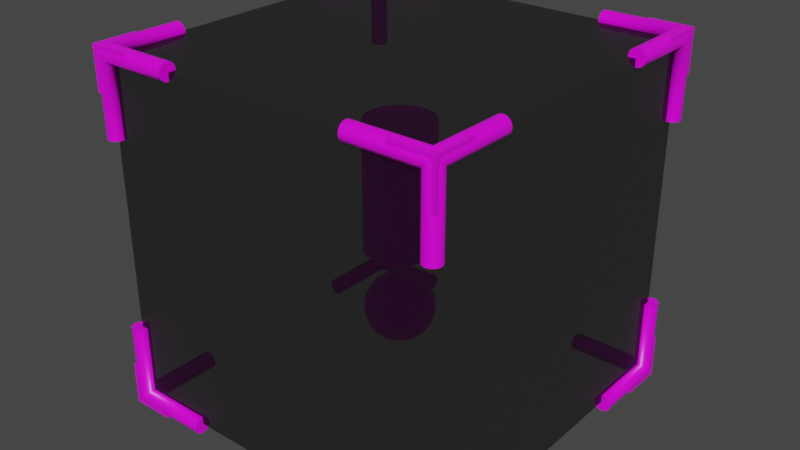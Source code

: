 # Source: error_marker.blend  (saved by Blender 2.82.7; exported with 4.5.12 LTS)
import bpy
from mathutils import Matrix  # noqa: F401  (used for matrix-valued properties, if any)

bpy.ops.wm.read_factory_settings(use_empty=True)
scene = bpy.context.scene
scene.name = 'Scene'

# ---- collections
col_error_marker = bpy.data.collections.new('error_marker'); scene.collection.children.link(col_error_marker)

# ---- images (referenced by path relative to the original .blend; pixels are not part of the script)
import os
ASSET_DIR = os.environ.get("B2B_ASSET_DIR", "")  # directory of the original .blend (textures are referenced by path, not embedded)
HERE = os.path.dirname(os.path.abspath(__file__))  # packed textures are extracted next to this script under _unpacked/

def load_image(name, relpath, width, height, colorspace="sRGB"):
    """Load a texture the original file referenced (path relative to the .blend, or extracted next to this script)."""
    p = next((c for c in (os.path.join(HERE, relpath), os.path.join(ASSET_DIR, relpath)) if relpath and os.path.exists(c)), "")
    if p:
        img = bpy.data.images.load(p, check_existing=True)
        img.name = name
    else:  # same state as the original file: an image datablock whose file is absent (Cycles renders it pink)
        img = bpy.data.images.new(name, width, height)
        img.source = "FILE"
        img.filepath = "//" + (relpath or name)
    img.colorspace_settings.name = colorspace
    return img
img_buttons_png = load_image('buttons.png', 'buttons.png', 1024, 1024, 'sRGB')

# ---- materials (node trees are filled in below, after node groups)
mat_trans = bpy.data.materials.new('trans')
mat_trans.surface_render_method = 'BLENDED'
mat_trans.blend_method = 'BLEND'
mat_trans.use_transparent_shadow = False
mat_buttons = bpy.data.materials.new('buttons')
mat_buttons.alpha_threshold = 0.0
mat_buttons.use_backface_culling = True
mat_buttons.use_transparent_shadow = False
mat_buttons.line_color = (0.0, 0.0, 0.0, 1.0)

# ---- material node trees
mat_trans.use_nodes = True; mat_trans.node_tree.nodes.clear()
_N = mat_trans.node_tree.nodes; _L = mat_trans.node_tree.links
n0 = _N.new('ShaderNodeOutputMaterial'); n0.name = 'Material Output'; n0.location = (300, 300)
n1 = _N.new('ShaderNodeBsdfPrincipled'); n1.name = 'Principled BSDF'; n1.location = (10, 300)
n1.distribution = 'GGX'
n1.subsurface_method = 'BURLEY'
n1.inputs[0].default_value = (0.0, 0.0, 0.0, 1.0)
n1.inputs[3].default_value = 1.45
n1.inputs[4].default_value = 0.5
n1.inputs[13].default_value = 0.6593
n1.inputs[27].default_value = (0.0, 0.0, 0.0, 1.0)
n1.inputs[28].default_value = 1.0
_L.new(n1.outputs[0], n0.inputs[0])
n0.is_active_output = True
mat_buttons.use_nodes = True; mat_buttons.node_tree.nodes.clear()
_N = mat_buttons.node_tree.nodes; _L = mat_buttons.node_tree.links
n0 = _N.new('ShaderNodeOutputMaterial'); n0.name = 'Material Output'; n0.location = (300, 300)
n1 = _N.new('ShaderNodeBsdfPrincipled'); n1.name = 'Principled BSDF'; n1.location = (10, 300)
n1.distribution = 'GGX'
n1.subsurface_method = 'BURLEY'
n1.inputs[2].default_value = 0.4
n1.inputs[3].default_value = 1.45
n1.inputs[27].default_value = (0.0, 0.0, 0.0, 1.0)
n1.inputs[28].default_value = 1.0
n2 = _N.new('ShaderNodeTexImage'); n2.name = 'Image Texture'; n2.location = (-280, 260)
n2.image = img_buttons_png
_L.new(n1.outputs[0], n0.inputs[0])
_L.new(n2.outputs[0], n1.inputs[0])
n0.is_active_output = True

# ---- world
world_world = bpy.data.worlds.new('World'); scene.world = world_world
world_world.use_nodes = True; world_world.node_tree.nodes.clear()
_N = world_world.node_tree.nodes; _L = world_world.node_tree.links
n0 = _N.new('ShaderNodeOutputWorld'); n0.name = 'World Output'; n0.location = (300, 300)
n1 = _N.new('ShaderNodeBackground'); n1.name = 'Background'; n1.location = (10, 300)
n1.inputs[0].default_value = (0.05088, 0.05088, 0.05088, 1.0)
_L.new(n1.outputs[0], n0.inputs[0])
n0.is_active_output = True
world_world.color = (0.05088, 0.05088, 0.05088)
world_world.use_sun_shadow = False
world_world.sun_shadow_jitter_overblur = 0.0

# ---- meshes
me_cube_001 = bpy.data.meshes.new('Cube.001')
me_cube_001.from_pydata([(-60.0, -60.0, -60.0), (-60.0, -60.0, 60.0), (-60.0, 60.0, -60.0), (-60.0, 60.0, 60.0), (60.0, -60.0, -60.0), (60.0, -60.0, 60.0), (60.0, 60.0, -60.0), (60.0, 60.0, 60.0)], [], [(0, 1, 3, 2), (2, 3, 7, 6), (6, 7, 5, 4), (4, 5, 1, 0), (2, 6, 4, 0), (7, 3, 1, 5)])
_uv = me_cube_001.uv_layers.new(name='UVMap')
_uv.uv.foreach_set('vector', [0.375, 0.0, 0.625, 0.0, 0.625, 0.25, 0.375, 0.25, 0.375, 0.25, 0.625, 0.25, 0.625, 0.5, 0.375, 0.5, 0.375, 0.5, 0.625, 0.5, 0.625, 0.75, 0.375, 0.75, 0.375, 0.75, 0.625, 0.75, 0.625, 1.0, 0.375, 1.0, 0.125, 0.5, 0.375, 0.5, 0.375, 0.75, 0.125, 0.75, 0.625, 0.5, 0.875, 0.5, 0.875, 0.75, 0.625, 0.75])
me_cube_001.materials.append(mat_trans)
me_cube_001.use_remesh_fix_poles = True
me_cube_001.use_remesh_preserve_attributes = False
me_cube_001.use_mirror_vertex_groups = False
me_cube_001.update()
me_cube = bpy.data.meshes.new('Cube')
me_cube.from_pydata([(-63.0, -63.0, -48.0), (-63.0, -63.0, -63.0), (-48.0, -63.0, -63.0), (-63.0, -48.0, -63.0), (-60.0, -60.0, -63.0), (-48.0, -60.0, -63.0), (-60.0, -48.0, -63.0), (-48.0, -63.0, -60.0), (-63.0, -48.0, -60.0), (-60.0, -60.0, -60.0), (-48.0, -60.0, -60.0), (-60.0, -48.0, -60.0), (-60.0, -63.0, -48.0), (-60.0, -60.0, -48.0), (-63.0, -60.0, -48.0), (-60.0, -63.0, -60.0), (-63.0, -60.0, -60.0)], [], [(12, 13, 14, 0), (5, 10, 7, 2), (4, 9, 10, 5), (1, 0, 14, 16), (3, 1, 16, 8), (11, 8, 16, 9), (8, 11, 6, 3), (6, 11, 9, 4), (14, 13, 9, 16), (12, 15, 9, 13), (9, 15, 7, 10), (1, 2, 7, 15), (1, 15, 12, 0), (1, 4, 5, 2), (3, 6, 4, 1)])
_k = set([(0, 1), (0, 12), (0, 14), (1, 2), (1, 3), (1, 4), (1, 15), (1, 16), (2, 5), (2, 7), (3, 6), (3, 8), (4, 5), (4, 6), (4, 9), (5, 10), (6, 11), (7, 10), (7, 15), (8, 11), (8, 16), (9, 10), (9, 11), (9, 13), (9, 15), (9, 16), (12, 13), (12, 15), (13, 14), (14, 16)])
me_cube.attributes.new('sharp_edge', 'BOOLEAN', 'EDGE').data.foreach_set('value', [ (min(e.vertices), max(e.vertices)) in _k for e in me_cube.edges])
_uv = me_cube.uv_layers.new(name='UVMap')
_uv.uv.foreach_set('vector', [0.07605, 0.05106, 0.08098, 0.05106, 0.08098, 0.05599, 0.07605, 0.05599, 0.08098, 0.006686, 0.08098, 0.01162, 0.07605, 0.01162, 0.07605, 0.006686, 0.08591, 0.03134, 0.08098, 0.03134, 0.08098, 0.01162, 0.08591, 0.01162, 0.1044, 0.03276, 0.1044, 0.004975, 0.1099, 0.004975, 0.1099, 0.0272, 0.1044, 0.04943, 0.1044, 0.02164, 0.1099, 0.0272, 0.1099, 0.04943, 0.1155, 0.04943, 0.1099, 0.04943, 0.1099, 0.0272, 0.1155, 0.0272, 0.1099, 0.04943, 0.1099, 0.05498, 0.1044, 0.05498, 0.1044, 0.04943, 0.08591, 0.05106, 0.08098, 0.05106, 0.08098, 0.03134, 0.08591, 0.03134, 0.1099, 0.004975, 0.1155, 0.004975, 0.1155, 0.0272, 0.1099, 0.0272, 0.07605, 0.05106, 0.07605, 0.03134, 0.08098, 0.03134, 0.08098, 0.05106, 0.08098, 0.03134, 0.07605, 0.03134, 0.07605, 0.01162, 0.08098, 0.01162, 0.09084, 0.03627, 0.09084, 0.01162, 0.09577, 0.01162, 0.09577, 0.03134, 0.07112, 0.02641, 0.07605, 0.03134, 0.07605, 0.05106, 0.07112, 0.05106, 0.09084, 0.03627, 0.08591, 0.03134, 0.08591, 0.01162, 0.09084, 0.01162, 0.1044, 0.04943, 0.0988, 0.04943, 0.0988, 0.0272, 0.1044, 0.02164])
me_cube.materials.append(mat_buttons)
me_cube.use_remesh_preserve_volume = False
me_cube.use_remesh_preserve_attributes = False
me_cube.use_mirror_vertex_groups = False
me_cube.update()
me_cube.normals_split_custom_set([tuple(v) for v in zip(*[iter([0.0, 0.0, 1.0, 0.0, 0.0, 1.0, 0.0, 0.0, 1.0, 0.0, 0.0, 1.0, 1.0, 0.0, 0.0, 1.0, 0.0, 0.0, 1.0, 0.0, 0.0, 1.0, 0.0, 0.0, 0.0, 1.0, 0.0, 0.0, 1.0, 0.0, 0.0, 1.0, 0.0, 0.0, 1.0, 0.0, -1.0, 0.0, 0.0, -1.0, 0.0, 0.0, -1.0, 0.0, 0.0, -1.0, 0.0, 0.0, -1.0, 0.0, 0.0, -1.0, 0.0, 0.0, -1.0, 0.0, 0.0, -1.0, 0.0, 0.0, 0.0, 0.0, 1.0, 0.0, 0.0, 1.0, 0.0, 0.0, 1.0, 0.0, 0.0, 1.0, 0.0, 1.0, 0.0, 0.0, 1.0, 0.0, 0.0, 1.0, 0.0, 0.0, 1.0, 0.0, 1.0, 0.0, 0.0, 1.0, 0.0, 0.0, 1.0, 0.0, 0.0, 1.0, 0.0, 0.0, 0.0, 1.0, 0.0, 0.0, 1.0, 0.0, 0.0, 1.0, 0.0, 0.0, 1.0, 0.0, 1.0, 0.0, 0.0, 1.0, 0.0, 0.0, 1.0, 0.0, 0.0, 1.0, 0.0, 0.0, 0.0, 0.0, 1.0, 0.0, 0.0, 1.0, 0.0, 0.0, 1.0, 0.0, 0.0, 1.0, 0.0, -1.0, 0.0, 0.0, -1.0, 0.0, 0.0, -1.0, 0.0, 0.0, -1.0, 0.0, 0.0, -1.0, 0.0, 0.0, -1.0, 0.0, 0.0, -1.0, 0.0, 0.0, -1.0, 0.0, 0.0, 0.0, -1.0, 0.0, 0.0, -1.0, 0.0, 0.0, -1.0, 0.0, 0.0, -1.0, 0.0, 0.0, -1.0, 0.0, 0.0, -1.0, 0.0, 0.0, -1.0, 0.0, 0.0, -1.0])] * 3)])
me_icosphere = bpy.data.meshes.new('Icosphere')
me_icosphere.from_pydata([(0.0, 0.0, -42.0), (8.683, -6.309, -35.37), (-3.317, -10.21, -35.37), (-10.73, 0.0, -35.37), (-3.317, 10.21, -35.37), (8.683, 6.309, -35.37), (3.317, -10.21, -24.63), (-8.683, -6.309, -24.63), (-8.683, 6.309, -24.63), (3.317, 10.21, -24.63), (10.73, 0.0, -24.63), (0.0, 0.0, -18.0), (-2.794, -8.599, -37.89), (-1.949, -6.0, -40.21), (-0.9313, -2.866, -41.62), (2.438, -1.771, -41.62), (5.104, -3.708, -40.21), (7.315, -5.314, -37.89), (6.383, -8.181, -36.03), (3.154, -9.708, -36.31), (-0.3557, -10.37, -36.03), (9.753, 3.543, -36.03), (10.21, 0.0, -36.31), (9.753, -3.543, -36.03), (2.438, 1.771, -41.62), (5.104, 3.708, -40.21), (7.315, 5.314, -37.89), (-9.041, 0.0, -37.89), (-6.309, 0.0, -40.21), (-3.014, 0.0, -41.62), (-5.808, -8.599, -36.03), (-8.258, -6.0, -36.31), (-9.973, -2.866, -36.03), (-2.794, 8.599, -37.89), (-1.949, 6.0, -40.21), (-0.9313, 2.866, -41.62), (-9.973, 2.866, -36.03), (-8.258, 6.0, -36.31), (-5.808, 8.599, -36.03), (-0.3557, 10.37, -36.03), (3.154, 9.708, -36.31), (6.383, 8.181, -36.03), (11.48, -1.771, -26.99), (11.41, -3.708, -30.0), (10.33, -5.314, -33.01), (10.33, 5.314, -33.01), (11.41, 3.708, -30.0), (11.48, 1.771, -26.99), (1.863, -11.47, -26.99), (0.0, -12.0, -30.0), (-1.863, -11.47, -33.01), (8.246, -8.181, -33.01), (7.053, -9.708, -30.0), (5.232, -10.37, -26.99), (-10.33, -5.314, -26.99), (-11.41, -3.708, -30.0), (-11.48, -1.771, -33.01), (-5.232, -10.37, -33.01), (-7.053, -9.708, -30.0), (-8.246, -8.181, -26.99), (-8.246, 8.181, -26.99), (-7.053, 9.708, -30.0), (-5.232, 10.37, -33.01), (-11.48, 1.771, -33.01), (-11.41, 3.708, -30.0), (-10.33, 5.314, -26.99), (5.232, 10.37, -26.99), (7.053, 9.708, -30.0), (8.246, 8.181, -33.01), (-1.863, 11.47, -33.01), (0.0, 12.0, -30.0), (1.863, 11.47, -26.99), (9.973, -2.866, -23.97), (8.258, -6.0, -23.69), (5.808, -8.599, -23.97), (0.3557, -10.37, -23.97), (-3.154, -9.708, -23.69), (-6.383, -8.181, -23.97), (-9.753, -3.543, -23.97), (-10.21, 0.0, -23.69), (-9.753, 3.543, -23.97), (-6.383, 8.181, -23.97), (-3.154, 9.708, -23.69), (0.3557, 10.37, -23.97), (5.808, 8.599, -23.97), (8.258, 6.0, -23.69), (9.973, 2.866, -23.97), (0.9313, -2.866, -18.38), (1.949, -6.0, -19.79), (2.794, -8.599, -22.11), (9.041, 0.0, -22.11), (6.309, 0.0, -19.79), (3.014, 0.0, -18.38), (-2.438, -1.771, -18.38), (-5.104, -3.708, -19.79), (-7.315, -5.314, -22.11), (-2.438, 1.771, -18.38), (-5.104, 3.708, -19.79), (-7.315, 5.314, -22.11), (0.9313, 2.866, -18.38), (1.949, 6.0, -19.79), (2.794, 8.599, -22.11), (4.342, 3.154, -19.27), (7.658, 3.154, -21.32), (5.367, 6.309, -21.32), (-1.658, 5.104, -19.27), (-0.6335, 8.258, -21.32), (-4.342, 7.053, -21.32), (-5.367, 0.0, -19.27), (-8.05, 1.949, -21.32), (-8.05, -1.949, -21.32), (-1.658, -5.104, -19.27), (-4.342, -7.053, -21.32), (-0.6335, -8.258, -21.32), (4.342, -3.154, -19.27), (5.367, -6.309, -21.32), (7.658, -3.154, -21.32), (10.34, 5.104, -26.68), (9.708, 7.053, -30.0), (8.05, 8.258, -26.68), (-1.658, 11.41, -26.68), (-3.708, 11.41, -30.0), (-5.367, 10.21, -26.68), (-11.37, 1.949, -26.68), (-12.0, -4.461e-06, -30.0), (-11.37, -1.949, -26.68), (-5.367, -10.21, -26.68), (-3.708, -11.41, -30.0), (-1.658, -11.41, -26.68), (8.05, -8.258, -26.68), (9.708, -7.053, -30.0), (10.34, -5.104, -26.68), (3.708, 11.41, -30.0), (5.367, 10.21, -33.32), (1.658, 11.41, -33.32), (-9.708, 7.053, -30.0), (-8.05, 8.258, -33.32), (-10.34, 5.104, -33.32), (-9.708, -7.053, -30.0), (-10.34, -5.104, -33.32), (-8.05, -8.258, -33.32), (3.708, -11.41, -30.0), (1.658, -11.41, -33.32), (5.367, -10.21, -33.32), (12.0, -5.014e-07, -30.0), (11.37, -1.949, -33.32), (11.37, 1.949, -33.32), (4.342, 7.053, -38.68), (1.658, 5.104, -40.73), (0.6335, 8.258, -38.68), (-5.367, 6.309, -38.68), (-4.342, 3.154, -40.73), (-7.658, 3.154, -38.68), (-7.658, -3.154, -38.68), (-4.342, -3.154, -40.73), (-5.367, -6.309, -38.68), (8.05, 1.949, -38.68), (8.05, -1.949, -38.68), (5.367, -8.79e-06, -40.73), (0.6335, -8.258, -38.68), (1.658, -5.104, -40.73), (4.342, -7.053, -38.68)], [], [(0, 15, 14), (1, 17, 23), (0, 14, 29), (0, 29, 35), (0, 35, 24), (1, 23, 44), (2, 20, 50), (3, 32, 56), (4, 38, 62), (5, 41, 68), (1, 44, 51), (2, 50, 57), (3, 56, 63), (4, 62, 69), (5, 68, 45), (6, 74, 89), (7, 77, 95), (8, 80, 98), (9, 83, 101), (10, 86, 90), (92, 99, 11), (91, 102, 92), (90, 103, 91), (92, 102, 99), (102, 100, 99), (91, 103, 102), (103, 104, 102), (102, 104, 100), (104, 101, 100), (90, 86, 103), (86, 85, 103), (103, 85, 104), (85, 84, 104), (104, 84, 101), (84, 9, 101), (99, 96, 11), (100, 105, 99), (101, 106, 100), (99, 105, 96), (105, 97, 96), (100, 106, 105), (106, 107, 105), (105, 107, 97), (107, 98, 97), (101, 83, 106), (83, 82, 106), (106, 82, 107), (82, 81, 107), (107, 81, 98), (81, 8, 98), (96, 93, 11), (97, 108, 96), (98, 109, 97), (96, 108, 93), (108, 94, 93), (97, 109, 108), (109, 110, 108), (108, 110, 94), (110, 95, 94), (98, 80, 109), (80, 79, 109), (109, 79, 110), (79, 78, 110), (110, 78, 95), (78, 7, 95), (93, 87, 11), (94, 111, 93), (95, 112, 94), (93, 111, 87), (111, 88, 87), (94, 112, 111), (112, 113, 111), (111, 113, 88), (113, 89, 88), (95, 77, 112), (77, 76, 112), (112, 76, 113), (76, 75, 113), (113, 75, 89), (75, 6, 89), (87, 92, 11), (88, 114, 87), (89, 115, 88), (87, 114, 92), (114, 91, 92), (88, 115, 114), (115, 116, 114), (114, 116, 91), (116, 90, 91), (89, 74, 115), (74, 73, 115), (115, 73, 116), (73, 72, 116), (116, 72, 90), (72, 10, 90), (47, 86, 10), (46, 117, 47), (45, 118, 46), (47, 117, 86), (117, 85, 86), (46, 118, 117), (118, 119, 117), (117, 119, 85), (119, 84, 85), (45, 68, 118), (68, 67, 118), (118, 67, 119), (67, 66, 119), (119, 66, 84), (66, 9, 84), (71, 83, 9), (70, 120, 71), (69, 121, 70), (71, 120, 83), (120, 82, 83), (70, 121, 120), (121, 122, 120), (120, 122, 82), (122, 81, 82), (69, 62, 121), (62, 61, 121), (121, 61, 122), (61, 60, 122), (122, 60, 81), (60, 8, 81), (65, 80, 8), (64, 123, 65), (63, 124, 64), (65, 123, 80), (123, 79, 80), (64, 124, 123), (124, 125, 123), (123, 125, 79), (125, 78, 79), (63, 56, 124), (56, 55, 124), (124, 55, 125), (55, 54, 125), (125, 54, 78), (54, 7, 78), (59, 77, 7), (58, 126, 59), (57, 127, 58), (59, 126, 77), (126, 76, 77), (58, 127, 126), (127, 128, 126), (126, 128, 76), (128, 75, 76), (57, 50, 127), (50, 49, 127), (127, 49, 128), (49, 48, 128), (128, 48, 75), (48, 6, 75), (53, 74, 6), (52, 129, 53), (51, 130, 52), (53, 129, 74), (129, 73, 74), (52, 130, 129), (130, 131, 129), (129, 131, 73), (131, 72, 73), (51, 44, 130), (44, 43, 130), (130, 43, 131), (43, 42, 131), (131, 42, 72), (42, 10, 72), (66, 71, 9), (67, 132, 66), (68, 133, 67), (66, 132, 71), (132, 70, 71), (67, 133, 132), (133, 134, 132), (132, 134, 70), (134, 69, 70), (68, 41, 133), (41, 40, 133), (133, 40, 134), (40, 39, 134), (134, 39, 69), (39, 4, 69), (60, 65, 8), (61, 135, 60), (62, 136, 61), (60, 135, 65), (135, 64, 65), (61, 136, 135), (136, 137, 135), (135, 137, 64), (137, 63, 64), (62, 38, 136), (38, 37, 136), (136, 37, 137), (37, 36, 137), (137, 36, 63), (36, 3, 63), (54, 59, 7), (55, 138, 54), (56, 139, 55), (54, 138, 59), (138, 58, 59), (55, 139, 138), (139, 140, 138), (138, 140, 58), (140, 57, 58), (56, 32, 139), (32, 31, 139), (139, 31, 140), (31, 30, 140), (140, 30, 57), (30, 2, 57), (48, 53, 6), (49, 141, 48), (50, 142, 49), (48, 141, 53), (141, 52, 53), (49, 142, 141), (142, 143, 141), (141, 143, 52), (143, 51, 52), (50, 20, 142), (20, 19, 142), (142, 19, 143), (19, 18, 143), (143, 18, 51), (18, 1, 51), (42, 47, 10), (43, 144, 42), (44, 145, 43), (42, 144, 47), (144, 46, 47), (43, 145, 144), (145, 146, 144), (144, 146, 46), (146, 45, 46), (44, 23, 145), (23, 22, 145), (145, 22, 146), (22, 21, 146), (146, 21, 45), (21, 5, 45), (26, 41, 5), (25, 147, 26), (24, 148, 25), (26, 147, 41), (147, 40, 41), (25, 148, 147), (148, 149, 147), (147, 149, 40), (149, 39, 40), (24, 35, 148), (35, 34, 148), (148, 34, 149), (34, 33, 149), (149, 33, 39), (33, 4, 39), (33, 38, 4), (34, 150, 33), (35, 151, 34), (33, 150, 38), (150, 37, 38), (34, 151, 150), (151, 152, 150), (150, 152, 37), (152, 36, 37), (35, 29, 151), (29, 28, 151), (151, 28, 152), (28, 27, 152), (152, 27, 36), (27, 3, 36), (27, 32, 3), (28, 153, 27), (29, 154, 28), (27, 153, 32), (153, 31, 32), (28, 154, 153), (154, 155, 153), (153, 155, 31), (155, 30, 31), (29, 14, 154), (14, 13, 154), (154, 13, 155), (13, 12, 155), (155, 12, 30), (12, 2, 30), (21, 26, 5), (22, 156, 21), (23, 157, 22), (21, 156, 26), (156, 25, 26), (22, 157, 156), (157, 158, 156), (156, 158, 25), (158, 24, 25), (23, 17, 157), (17, 16, 157), (157, 16, 158), (16, 15, 158), (158, 15, 24), (15, 0, 24), (12, 20, 2), (13, 159, 12), (14, 160, 13), (12, 159, 20), (159, 19, 20), (13, 160, 159), (160, 161, 159), (159, 161, 19), (161, 18, 19), (14, 15, 160), (15, 16, 160), (160, 16, 161), (16, 17, 161), (161, 17, 18), (17, 1, 18)])
me_icosphere.polygons.foreach_set('use_smooth', [True] * 320)
_uv = me_icosphere.uv_layers.new(name='UVMap')
_uv.uv.foreach_set('vector', [0.1104, 0.0124, 0.1091, 0.01458, 0.1117, 0.01458, 0.1054, 0.02112, 0.1041, 0.01894, 0.1028, 0.02112, 0.07014, 0.0124, 0.06888, 0.01458, 0.0714, 0.01458, 0.0802, 0.0124, 0.07895, 0.01458, 0.08146, 0.01458, 0.09027, 0.0124, 0.08901, 0.01458, 0.09153, 0.01458, 0.1054, 0.02112, 0.1028, 0.02112, 0.1041, 0.0233, 0.1154, 0.02112, 0.1129, 0.02112, 0.1142, 0.0233, 0.07517, 0.02112, 0.07266, 0.02112, 0.07391, 0.0233, 0.08524, 0.02112, 0.08272, 0.02112, 0.08398, 0.0233, 0.0953, 0.02112, 0.09278, 0.02112, 0.09404, 0.0233, 0.1054, 0.02112, 0.1041, 0.0233, 0.1066, 0.0233, 0.1154, 0.02112, 0.1142, 0.0233, 0.1167, 0.0233, 0.07517, 0.02112, 0.07391, 0.0233, 0.07643, 0.0233, 0.08524, 0.02112, 0.08398, 0.0233, 0.08649, 0.0233, 0.0953, 0.02112, 0.09404, 0.0233, 0.09656, 0.0233, 0.1104, 0.02983, 0.1079, 0.02983, 0.1091, 0.03201, 0.1205, 0.02983, 0.1179, 0.02983, 0.1192, 0.03201, 0.0802, 0.02983, 0.07769, 0.02983, 0.07895, 0.03201, 0.09027, 0.02983, 0.08775, 0.02983, 0.08901, 0.03201, 0.1003, 0.02983, 0.09782, 0.02983, 0.09907, 0.03201, 0.09656, 0.03637, 0.09404, 0.03637, 0.0953, 0.03855, 0.09782, 0.03419, 0.0953, 0.03419, 0.09656, 0.03637, 0.09907, 0.03201, 0.09656, 0.03201, 0.09782, 0.03419, 0.09656, 0.03637, 0.0953, 0.03419, 0.09404, 0.03637, 0.0953, 0.03419, 0.09278, 0.03419, 0.09404, 0.03637, 0.09782, 0.03419, 0.09656, 0.03201, 0.0953, 0.03419, 0.09656, 0.03201, 0.09404, 0.03201, 0.0953, 0.03419, 0.0953, 0.03419, 0.09404, 0.03201, 0.09278, 0.03419, 0.09404, 0.03201, 0.09153, 0.03201, 0.09278, 0.03419, 0.09907, 0.03201, 0.09782, 0.02983, 0.09656, 0.03201, 0.09782, 0.02983, 0.0953, 0.02983, 0.09656, 0.03201, 0.09656, 0.03201, 0.0953, 0.02983, 0.09404, 0.03201, 0.0953, 0.02983, 0.09278, 0.02983, 0.09404, 0.03201, 0.09404, 0.03201, 0.09278, 0.02983, 0.09153, 0.03201, 0.09278, 0.02983, 0.09027, 0.02983, 0.09153, 0.03201, 0.08649, 0.03637, 0.08398, 0.03637, 0.08524, 0.03855, 0.08775, 0.03419, 0.08524, 0.03419, 0.08649, 0.03637, 0.08901, 0.03201, 0.08649, 0.03201, 0.08775, 0.03419, 0.08649, 0.03637, 0.08524, 0.03419, 0.08398, 0.03637, 0.08524, 0.03419, 0.08272, 0.03419, 0.08398, 0.03637, 0.08775, 0.03419, 0.08649, 0.03201, 0.08524, 0.03419, 0.08649, 0.03201, 0.08398, 0.03201, 0.08524, 0.03419, 0.08524, 0.03419, 0.08398, 0.03201, 0.08272, 0.03419, 0.08398, 0.03201, 0.08146, 0.03201, 0.08272, 0.03419, 0.08901, 0.03201, 0.08775, 0.02983, 0.08649, 0.03201, 0.08775, 0.02983, 0.08524, 0.02983, 0.08649, 0.03201, 0.08649, 0.03201, 0.08524, 0.02983, 0.08398, 0.03201, 0.08524, 0.02983, 0.08272, 0.02983, 0.08398, 0.03201, 0.08398, 0.03201, 0.08272, 0.02983, 0.08146, 0.03201, 0.08272, 0.02983, 0.0802, 0.02983, 0.08146, 0.03201, 0.07643, 0.03637, 0.07391, 0.03637, 0.07517, 0.03855, 0.07769, 0.03419, 0.07517, 0.03419, 0.07643, 0.03637, 0.07895, 0.03201, 0.07643, 0.03201, 0.07769, 0.03419, 0.07643, 0.03637, 0.07517, 0.03419, 0.07391, 0.03637, 0.07517, 0.03419, 0.07266, 0.03419, 0.07391, 0.03637, 0.07769, 0.03419, 0.07643, 0.03201, 0.07517, 0.03419, 0.07643, 0.03201, 0.07391, 0.03201, 0.07517, 0.03419, 0.07517, 0.03419, 0.07391, 0.03201, 0.07266, 0.03419, 0.07391, 0.03201, 0.0714, 0.03201, 0.07266, 0.03419, 0.07895, 0.03201, 0.07769, 0.02983, 0.07643, 0.03201, 0.07769, 0.02983, 0.07517, 0.02983, 0.07643, 0.03201, 0.07643, 0.03201, 0.07517, 0.02983, 0.07391, 0.03201, 0.07517, 0.02983, 0.07266, 0.02983, 0.07391, 0.03201, 0.07391, 0.03201, 0.07266, 0.02983, 0.0714, 0.03201, 0.07266, 0.02983, 0.07014, 0.02983, 0.0714, 0.03201, 0.1167, 0.03637, 0.1142, 0.03637, 0.1154, 0.03855, 0.1179, 0.03419, 0.1154, 0.03419, 0.1167, 0.03637, 0.1192, 0.03201, 0.1167, 0.03201, 0.1179, 0.03419, 0.1167, 0.03637, 0.1154, 0.03419, 0.1142, 0.03637, 0.1154, 0.03419, 0.1129, 0.03419, 0.1142, 0.03637, 0.1179, 0.03419, 0.1167, 0.03201, 0.1154, 0.03419, 0.1167, 0.03201, 0.1142, 0.03201, 0.1154, 0.03419, 0.1154, 0.03419, 0.1142, 0.03201, 0.1129, 0.03419, 0.1142, 0.03201, 0.1117, 0.03201, 0.1129, 0.03419, 0.1192, 0.03201, 0.1179, 0.02983, 0.1167, 0.03201, 0.1179, 0.02983, 0.1154, 0.02983, 0.1167, 0.03201, 0.1167, 0.03201, 0.1154, 0.02983, 0.1142, 0.03201, 0.1154, 0.02983, 0.1129, 0.02983, 0.1142, 0.03201, 0.1142, 0.03201, 0.1129, 0.02983, 0.1117, 0.03201, 0.1129, 0.02983, 0.1104, 0.02983, 0.1117, 0.03201, 0.1066, 0.03637, 0.1041, 0.03637, 0.1054, 0.03855, 0.1079, 0.03419, 0.1054, 0.03419, 0.1066, 0.03637, 0.1091, 0.03201, 0.1066, 0.03201, 0.1079, 0.03419, 0.1066, 0.03637, 0.1054, 0.03419, 0.1041, 0.03637, 0.1054, 0.03419, 0.1028, 0.03419, 0.1041, 0.03637, 0.1079, 0.03419, 0.1066, 0.03201, 0.1054, 0.03419, 0.1066, 0.03201, 0.1041, 0.03201, 0.1054, 0.03419, 0.1054, 0.03419, 0.1041, 0.03201, 0.1028, 0.03419, 0.1041, 0.03201, 0.1016, 0.03201, 0.1028, 0.03419, 0.1091, 0.03201, 0.1079, 0.02983, 0.1066, 0.03201, 0.1079, 0.02983, 0.1054, 0.02983, 0.1066, 0.03201, 0.1066, 0.03201, 0.1054, 0.02983, 0.1041, 0.03201, 0.1054, 0.02983, 0.1028, 0.02983, 0.1041, 0.03201, 0.1041, 0.03201, 0.1028, 0.02983, 0.1016, 0.03201, 0.1028, 0.02983, 0.1003, 0.02983, 0.1016, 0.03201, 0.09907, 0.02765, 0.09782, 0.02983, 0.1003, 0.02983, 0.09782, 0.02548, 0.09656, 0.02765, 0.09907, 0.02765, 0.09656, 0.0233, 0.0953, 0.02548, 0.09782, 0.02548, 0.09907, 0.02765, 0.09656, 0.02765, 0.09782, 0.02983, 0.09656, 0.02765, 0.0953, 0.02983, 0.09782, 0.02983, 0.09782, 0.02548, 0.0953, 0.02548, 0.09656, 0.02765, 0.0953, 0.02548, 0.09404, 0.02765, 0.09656, 0.02765, 0.09656, 0.02765, 0.09404, 0.02765, 0.0953, 0.02983, 0.09404, 0.02765, 0.09278, 0.02983, 0.0953, 0.02983, 0.09656, 0.0233, 0.09404, 0.0233, 0.0953, 0.02548, 0.09404, 0.0233, 0.09278, 0.02548, 0.0953, 0.02548, 0.0953, 0.02548, 0.09278, 0.02548, 0.09404, 0.02765, 0.09278, 0.02548, 0.09153, 0.02765, 0.09404, 0.02765, 0.09404, 0.02765, 0.09153, 0.02765, 0.09278, 0.02983, 0.09153, 0.02765, 0.09027, 0.02983, 0.09278, 0.02983, 0.08901, 0.02765, 0.08775, 0.02983, 0.09027, 0.02983, 0.08775, 0.02548, 0.08649, 0.02765, 0.08901, 0.02765, 0.08649, 0.0233, 0.08524, 0.02548, 0.08775, 0.02548, 0.08901, 0.02765, 0.08649, 0.02765, 0.08775, 0.02983, 0.08649, 0.02765, 0.08524, 0.02983, 0.08775, 0.02983, 0.08775, 0.02548, 0.08524, 0.02548, 0.08649, 0.02765, 0.08524, 0.02548, 0.08398, 0.02765, 0.08649, 0.02765, 0.08649, 0.02765, 0.08398, 0.02765, 0.08524, 0.02983, 0.08398, 0.02765, 0.08272, 0.02983, 0.08524, 0.02983, 0.08649, 0.0233, 0.08398, 0.0233, 0.08524, 0.02548, 0.08398, 0.0233, 0.08272, 0.02548, 0.08524, 0.02548, 0.08524, 0.02548, 0.08272, 0.02548, 0.08398, 0.02765, 0.08272, 0.02548, 0.08146, 0.02765, 0.08398, 0.02765, 0.08398, 0.02765, 0.08146, 0.02765, 0.08272, 0.02983, 0.08146, 0.02765, 0.0802, 0.02983, 0.08272, 0.02983, 0.07895, 0.02765, 0.07769, 0.02983, 0.0802, 0.02983, 0.07769, 0.02548, 0.07643, 0.02765, 0.07895, 0.02765, 0.07643, 0.0233, 0.07517, 0.02548, 0.07769, 0.02548, 0.07895, 0.02765, 0.07643, 0.02765, 0.07769, 0.02983, 0.07643, 0.02765, 0.07517, 0.02983, 0.07769, 0.02983, 0.07769, 0.02548, 0.07517, 0.02548, 0.07643, 0.02765, 0.07517, 0.02548, 0.07391, 0.02765, 0.07643, 0.02765, 0.07643, 0.02765, 0.07391, 0.02765, 0.07517, 0.02983, 0.07391, 0.02765, 0.07266, 0.02983, 0.07517, 0.02983, 0.07643, 0.0233, 0.07391, 0.0233, 0.07517, 0.02548, 0.07391, 0.0233, 0.07266, 0.02548, 0.07517, 0.02548, 0.07517, 0.02548, 0.07266, 0.02548, 0.07391, 0.02765, 0.07266, 0.02548, 0.0714, 0.02765, 0.07391, 0.02765, 0.07391, 0.02765, 0.0714, 0.02765, 0.07266, 0.02983, 0.0714, 0.02765, 0.07014, 0.02983, 0.07266, 0.02983, 0.1192, 0.02765, 0.1179, 0.02983, 0.1205, 0.02983, 0.1179, 0.02548, 0.1167, 0.02765, 0.1192, 0.02765, 0.1167, 0.0233, 0.1154, 0.02548, 0.1179, 0.02548, 0.1192, 0.02765, 0.1167, 0.02765, 0.1179, 0.02983, 0.1167, 0.02765, 0.1154, 0.02983, 0.1179, 0.02983, 0.1179, 0.02548, 0.1154, 0.02548, 0.1167, 0.02765, 0.1154, 0.02548, 0.1142, 0.02765, 0.1167, 0.02765, 0.1167, 0.02765, 0.1142, 0.02765, 0.1154, 0.02983, 0.1142, 0.02765, 0.1129, 0.02983, 0.1154, 0.02983, 0.1167, 0.0233, 0.1142, 0.0233, 0.1154, 0.02548, 0.1142, 0.0233, 0.1129, 0.02548, 0.1154, 0.02548, 0.1154, 0.02548, 0.1129, 0.02548, 0.1142, 0.02765, 0.1129, 0.02548, 0.1117, 0.02765, 0.1142, 0.02765, 0.1142, 0.02765, 0.1117, 0.02765, 0.1129, 0.02983, 0.1117, 0.02765, 0.1104, 0.02983, 0.1129, 0.02983, 0.1091, 0.02765, 0.1079, 0.02983, 0.1104, 0.02983, 0.1079, 0.02548, 0.1066, 0.02765, 0.1091, 0.02765, 0.1066, 0.0233, 0.1054, 0.02548, 0.1079, 0.02548, 0.1091, 0.02765, 0.1066, 0.02765, 0.1079, 0.02983, 0.1066, 0.02765, 0.1054, 0.02983, 0.1079, 0.02983, 0.1079, 0.02548, 0.1054, 0.02548, 0.1066, 0.02765, 0.1054, 0.02548, 0.1041, 0.02765, 0.1066, 0.02765, 0.1066, 0.02765, 0.1041, 0.02765, 0.1054, 0.02983, 0.1041, 0.02765, 0.1028, 0.02983, 0.1054, 0.02983, 0.1066, 0.0233, 0.1041, 0.0233, 0.1054, 0.02548, 0.1041, 0.0233, 0.1028, 0.02548, 0.1054, 0.02548, 0.1054, 0.02548, 0.1028, 0.02548, 0.1041, 0.02765, 0.1028, 0.02548, 0.1016, 0.02765, 0.1041, 0.02765, 0.1041, 0.02765, 0.1016, 0.02765, 0.1028, 0.02983, 0.1016, 0.02765, 0.1003, 0.02983, 0.1028, 0.02983, 0.09153, 0.02765, 0.08901, 0.02765, 0.09027, 0.02983, 0.09278, 0.02548, 0.09027, 0.02548, 0.09153, 0.02765, 0.09404, 0.0233, 0.09153, 0.0233, 0.09278, 0.02548, 0.09153, 0.02765, 0.09027, 0.02548, 0.08901, 0.02765, 0.09027, 0.02548, 0.08775, 0.02548, 0.08901, 0.02765, 0.09278, 0.02548, 0.09153, 0.0233, 0.09027, 0.02548, 0.09153, 0.0233, 0.08901, 0.0233, 0.09027, 0.02548, 0.09027, 0.02548, 0.08901, 0.0233, 0.08775, 0.02548, 0.08901, 0.0233, 0.08649, 0.0233, 0.08775, 0.02548, 0.09404, 0.0233, 0.09278, 0.02112, 0.09153, 0.0233, 0.09278, 0.02112, 0.09027, 0.02112, 0.09153, 0.0233, 0.09153, 0.0233, 0.09027, 0.02112, 0.08901, 0.0233, 0.09027, 0.02112, 0.08775, 0.02112, 0.08901, 0.0233, 0.08901, 0.0233, 0.08775, 0.02112, 0.08649, 0.0233, 0.08775, 0.02112, 0.08524, 0.02112, 0.08649, 0.0233, 0.08146, 0.02765, 0.07895, 0.02765, 0.0802, 0.02983, 0.08272, 0.02548, 0.0802, 0.02548, 0.08146, 0.02765, 0.08398, 0.0233, 0.08146, 0.0233, 0.08272, 0.02548, 0.08146, 0.02765, 0.0802, 0.02548, 0.07895, 0.02765, 0.0802, 0.02548, 0.07769, 0.02548, 0.07895, 0.02765, 0.08272, 0.02548, 0.08146, 0.0233, 0.0802, 0.02548, 0.08146, 0.0233, 0.07895, 0.0233, 0.0802, 0.02548, 0.0802, 0.02548, 0.07895, 0.0233, 0.07769, 0.02548, 0.07895, 0.0233, 0.07643, 0.0233, 0.07769, 0.02548, 0.08398, 0.0233, 0.08272, 0.02112, 0.08146, 0.0233, 0.08272, 0.02112, 0.0802, 0.02112, 0.08146, 0.0233, 0.08146, 0.0233, 0.0802, 0.02112, 0.07895, 0.0233, 0.0802, 0.02112, 0.07769, 0.02112, 0.07895, 0.0233, 0.07895, 0.0233, 0.07769, 0.02112, 0.07643, 0.0233, 0.07769, 0.02112, 0.07517, 0.02112, 0.07643, 0.0233, 0.0714, 0.02765, 0.06888, 0.02765, 0.07014, 0.02983, 0.07266, 0.02548, 0.07014, 0.02548, 0.0714, 0.02765, 0.07391, 0.0233, 0.0714, 0.0233, 0.07266, 0.02548, 0.0714, 0.02765, 0.07014, 0.02548, 0.06888, 0.02765, 0.07014, 0.02548, 0.06762, 0.02548, 0.06888, 0.02765, 0.07266, 0.02548, 0.0714, 0.0233, 0.07014, 0.02548, 0.0714, 0.0233, 0.06888, 0.0233, 0.07014, 0.02548, 0.07014, 0.02548, 0.06888, 0.0233, 0.06762, 0.02548, 0.06888, 0.0233, 0.06637, 0.0233, 0.06762, 0.02548, 0.07391, 0.0233, 0.07266, 0.02112, 0.0714, 0.0233, 0.07266, 0.02112, 0.07014, 0.02112, 0.0714, 0.0233, 0.0714, 0.0233, 0.07014, 0.02112, 0.06888, 0.0233, 0.07014, 0.02112, 0.06762, 0.02112, 0.06888, 0.0233, 0.06888, 0.0233, 0.06762, 0.02112, 0.06637, 0.0233, 0.06762, 0.02112, 0.06511, 0.02112, 0.06637, 0.0233, 0.1117, 0.02765, 0.1091, 0.02765, 0.1104, 0.02983, 0.1129, 0.02548, 0.1104, 0.02548, 0.1117, 0.02765, 0.1142, 0.0233, 0.1117, 0.0233, 0.1129, 0.02548, 0.1117, 0.02765, 0.1104, 0.02548, 0.1091, 0.02765, 0.1104, 0.02548, 0.1079, 0.02548, 0.1091, 0.02765, 0.1129, 0.02548, 0.1117, 0.0233, 0.1104, 0.02548, 0.1117, 0.0233, 0.1091, 0.0233, 0.1104, 0.02548, 0.1104, 0.02548, 0.1091, 0.0233, 0.1079, 0.02548, 0.1091, 0.0233, 0.1066, 0.0233, 0.1079, 0.02548, 0.1142, 0.0233, 0.1129, 0.02112, 0.1117, 0.0233, 0.1129, 0.02112, 0.1104, 0.02112, 0.1117, 0.0233, 0.1117, 0.0233, 0.1104, 0.02112, 0.1091, 0.0233, 0.1104, 0.02112, 0.1079, 0.02112, 0.1091, 0.0233, 0.1091, 0.0233, 0.1079, 0.02112, 0.1066, 0.0233, 0.1079, 0.02112, 0.1054, 0.02112, 0.1066, 0.0233, 0.1016, 0.02765, 0.09907, 0.02765, 0.1003, 0.02983, 0.1028, 0.02548, 0.1003, 0.02548, 0.1016, 0.02765, 0.1041, 0.0233, 0.1016, 0.0233, 0.1028, 0.02548, 0.1016, 0.02765, 0.1003, 0.02548, 0.09907, 0.02765, 0.1003, 0.02548, 0.09782, 0.02548, 0.09907, 0.02765, 0.1028, 0.02548, 0.1016, 0.0233, 0.1003, 0.02548, 0.1016, 0.0233, 0.09907, 0.0233, 0.1003, 0.02548, 0.1003, 0.02548, 0.09907, 0.0233, 0.09782, 0.02548, 0.09907, 0.0233, 0.09656, 0.0233, 0.09782, 0.02548, 0.1041, 0.0233, 0.1028, 0.02112, 0.1016, 0.0233, 0.1028, 0.02112, 0.1003, 0.02112, 0.1016, 0.0233, 0.1016, 0.0233, 0.1003, 0.02112, 0.09907, 0.0233, 0.1003, 0.02112, 0.09782, 0.02112, 0.09907, 0.0233, 0.09907, 0.0233, 0.09782, 0.02112, 0.09656, 0.0233, 0.09782, 0.02112, 0.0953, 0.02112, 0.09656, 0.0233, 0.09404, 0.01894, 0.09278, 0.02112, 0.0953, 0.02112, 0.09278, 0.01676, 0.09153, 0.01894, 0.09404, 0.01894, 0.09153, 0.01458, 0.09027, 0.01676, 0.09278, 0.01676, 0.09404, 0.01894, 0.09153, 0.01894, 0.09278, 0.02112, 0.09153, 0.01894, 0.09027, 0.02112, 0.09278, 0.02112, 0.09278, 0.01676, 0.09027, 0.01676, 0.09153, 0.01894, 0.09027, 0.01676, 0.08901, 0.01894, 0.09153, 0.01894, 0.09153, 0.01894, 0.08901, 0.01894, 0.09027, 0.02112, 0.08901, 0.01894, 0.08775, 0.02112, 0.09027, 0.02112, 0.09153, 0.01458, 0.08901, 0.01458, 0.09027, 0.01676, 0.08901, 0.01458, 0.08775, 0.01676, 0.09027, 0.01676, 0.09027, 0.01676, 0.08775, 0.01676, 0.08901, 0.01894, 0.08775, 0.01676, 0.08649, 0.01894, 0.08901, 0.01894, 0.08901, 0.01894, 0.08649, 0.01894, 0.08775, 0.02112, 0.08649, 0.01894, 0.08524, 0.02112, 0.08775, 0.02112, 0.08398, 0.01894, 0.08272, 0.02112, 0.08524, 0.02112, 0.08272, 0.01676, 0.08146, 0.01894, 0.08398, 0.01894, 0.08146, 0.01458, 0.0802, 0.01676, 0.08272, 0.01676, 0.08398, 0.01894, 0.08146, 0.01894, 0.08272, 0.02112, 0.08146, 0.01894, 0.0802, 0.02112, 0.08272, 0.02112, 0.08272, 0.01676, 0.0802, 0.01676, 0.08146, 0.01894, 0.0802, 0.01676, 0.07895, 0.01894, 0.08146, 0.01894, 0.08146, 0.01894, 0.07895, 0.01894, 0.0802, 0.02112, 0.07895, 0.01894, 0.07769, 0.02112, 0.0802, 0.02112, 0.08146, 0.01458, 0.07895, 0.01458, 0.0802, 0.01676, 0.07895, 0.01458, 0.07769, 0.01676, 0.0802, 0.01676, 0.0802, 0.01676, 0.07769, 0.01676, 0.07895, 0.01894, 0.07769, 0.01676, 0.07643, 0.01894, 0.07895, 0.01894, 0.07895, 0.01894, 0.07643, 0.01894, 0.07769, 0.02112, 0.07643, 0.01894, 0.07517, 0.02112, 0.07769, 0.02112, 0.07391, 0.01894, 0.07266, 0.02112, 0.07517, 0.02112, 0.07266, 0.01676, 0.0714, 0.01894, 0.07391, 0.01894, 0.0714, 0.01458, 0.07014, 0.01676, 0.07266, 0.01676, 0.07391, 0.01894, 0.0714, 0.01894, 0.07266, 0.02112, 0.0714, 0.01894, 0.07014, 0.02112, 0.07266, 0.02112, 0.07266, 0.01676, 0.07014, 0.01676, 0.0714, 0.01894, 0.07014, 0.01676, 0.06888, 0.01894, 0.0714, 0.01894, 0.0714, 0.01894, 0.06888, 0.01894, 0.07014, 0.02112, 0.06888, 0.01894, 0.06762, 0.02112, 0.07014, 0.02112, 0.0714, 0.01458, 0.06888, 0.01458, 0.07014, 0.01676, 0.06888, 0.01458, 0.06762, 0.01676, 0.07014, 0.01676, 0.07014, 0.01676, 0.06762, 0.01676, 0.06888, 0.01894, 0.06762, 0.01676, 0.06637, 0.01894, 0.06888, 0.01894, 0.06888, 0.01894, 0.06637, 0.01894, 0.06762, 0.02112, 0.06637, 0.01894, 0.06511, 0.02112, 0.06762, 0.02112, 0.09782, 0.02112, 0.09656, 0.01894, 0.0953, 0.02112, 0.1003, 0.02112, 0.09907, 0.01894, 0.09782, 0.02112, 0.1028, 0.02112, 0.1016, 0.01894, 0.1003, 0.02112, 0.09782, 0.02112, 0.09907, 0.01894, 0.09656, 0.01894, 0.09907, 0.01894, 0.09782, 0.01676, 0.09656, 0.01894, 0.1003, 0.02112, 0.1016, 0.01894, 0.09907, 0.01894, 0.1016, 0.01894, 0.1003, 0.01676, 0.09907, 0.01894, 0.09907, 0.01894, 0.1003, 0.01676, 0.09782, 0.01676, 0.1003, 0.01676, 0.09907, 0.01458, 0.09782, 0.01676, 0.1028, 0.02112, 0.1041, 0.01894, 0.1016, 0.01894, 0.1041, 0.01894, 0.1028, 0.01676, 0.1016, 0.01894, 0.1016, 0.01894, 0.1028, 0.01676, 0.1003, 0.01676, 0.1028, 0.01676, 0.1016, 0.01458, 0.1003, 0.01676, 0.1003, 0.01676, 0.1016, 0.01458, 0.09907, 0.01458, 0.1016, 0.01458, 0.1003, 0.0124, 0.09907, 0.01458, 0.1142, 0.01894, 0.1129, 0.02112, 0.1154, 0.02112, 0.1129, 0.01676, 0.1117, 0.01894, 0.1142, 0.01894, 0.1117, 0.01458, 0.1104, 0.01676, 0.1129, 0.01676, 0.1142, 0.01894, 0.1117, 0.01894, 0.1129, 0.02112, 0.1117, 0.01894, 0.1104, 0.02112, 0.1129, 0.02112, 0.1129, 0.01676, 0.1104, 0.01676, 0.1117, 0.01894, 0.1104, 0.01676, 0.1091, 0.01894, 0.1117, 0.01894, 0.1117, 0.01894, 0.1091, 0.01894, 0.1104, 0.02112, 0.1091, 0.01894, 0.1079, 0.02112, 0.1104, 0.02112, 0.1117, 0.01458, 0.1091, 0.01458, 0.1104, 0.01676, 0.1091, 0.01458, 0.1079, 0.01676, 0.1104, 0.01676, 0.1104, 0.01676, 0.1079, 0.01676, 0.1091, 0.01894, 0.1079, 0.01676, 0.1066, 0.01894, 0.1091, 0.01894, 0.1091, 0.01894, 0.1066, 0.01894, 0.1079, 0.02112, 0.1066, 0.01894, 0.1054, 0.02112, 0.1079, 0.02112])
me_icosphere.materials.append(mat_buttons)
me_icosphere.use_remesh_fix_poles = True
me_icosphere.use_remesh_preserve_attributes = False
me_icosphere.use_mirror_vertex_groups = False
me_icosphere.update()
me_cylinder = bpy.data.meshes.new('Cylinder')
me_cylinder.from_pydata([(0.0, 12.0, -8.5), (0.0, 12.0, 36.5), (4.592, 11.09, -8.5), (4.592, 11.09, 36.5), (8.485, 8.485, -8.5), (8.485, 8.485, 36.5), (11.09, 4.592, -8.5), (11.09, 4.592, 36.5), (12.0, -5.245e-07, -8.5), (12.0, -5.245e-07, 36.5), (11.09, -4.592, -8.5), (11.09, -4.592, 36.5), (8.485, -8.485, -8.5), (8.485, -8.485, 36.5), (4.592, -11.09, -8.5), (4.592, -11.09, 36.5), (1.812e-06, -12.0, -8.5), (1.812e-06, -12.0, 36.5), (-4.592, -11.09, -8.5), (-4.592, -11.09, 36.5), (-8.485, -8.485, -8.5), (-8.485, -8.485, 36.5), (-11.09, -4.592, -8.5), (-11.09, -4.592, 36.5), (-12.0, 1.431e-07, -8.5), (-12.0, 1.431e-07, 36.5), (-11.09, 4.592, -8.5), (-11.09, 4.592, 36.5), (-8.485, 8.485, -8.5), (-8.485, 8.485, 36.5), (-4.592, 11.09, -8.5), (-4.592, 11.09, 36.5)], [], [(0, 1, 3, 2), (2, 3, 5, 4), (4, 5, 7, 6), (6, 7, 9, 8), (8, 9, 11, 10), (10, 11, 13, 12), (12, 13, 15, 14), (14, 15, 17, 16), (16, 17, 19, 18), (18, 19, 21, 20), (20, 21, 23, 22), (22, 23, 25, 24), (24, 25, 27, 26), (26, 27, 29, 28), (3, 1, 31, 29, 27, 25, 23, 21, 19, 17, 15, 13, 11, 9, 7, 5), (28, 29, 31, 30), (30, 31, 1, 0), (0, 2, 4, 6, 8, 10, 12, 14, 16, 18, 20, 22, 24, 26, 28, 30)])
me_cylinder.polygons.foreach_set('use_smooth', [1, 1, 1, 1, 1, 1, 1, 1, 1, 1, 1, 1, 1, 1, 0, 1, 1, 0])
_k = set([(0, 2), (0, 30), (1, 3), (1, 31), (2, 4), (3, 5), (4, 6), (5, 7), (6, 8), (7, 9), (8, 10), (9, 11), (10, 12), (11, 13), (12, 14), (13, 15), (14, 16), (15, 17), (16, 18), (17, 19), (18, 20), (19, 21), (20, 22), (21, 23), (22, 24), (23, 25), (24, 26), (25, 27), (26, 28), (27, 29), (28, 30), (29, 31)])
me_cylinder.attributes.new('sharp_edge', 'BOOLEAN', 'EDGE').data.foreach_set('value', [ (min(e.vertices), max(e.vertices)) in _k for e in me_cylinder.edges])
_uv = me_cylinder.uv_layers.new(name='UVMap')
_uv.uv.foreach_set('vector', [0.1182, 0.02888, 0.1182, 0.05388, 0.1151, 0.05388, 0.1151, 0.02888, 0.1151, 0.02888, 0.1151, 0.05388, 0.112, 0.05388, 0.112, 0.02888, 0.112, 0.02888, 0.112, 0.05388, 0.1088, 0.05388, 0.1088, 0.02888, 0.1088, 0.02888, 0.1088, 0.05388, 0.1057, 0.05388, 0.1057, 0.02888, 0.1057, 0.02888, 0.1057, 0.05388, 0.1026, 0.05388, 0.1026, 0.02888, 0.1026, 0.02888, 0.1026, 0.05388, 0.09946, 0.05388, 0.09946, 0.02888, 0.09946, 0.02888, 0.09946, 0.05388, 0.09633, 0.05388, 0.09633, 0.02888, 0.09633, 0.02888, 0.09633, 0.05388, 0.09321, 0.05388, 0.09321, 0.02888, 0.09321, 0.02888, 0.09321, 0.05388, 0.09008, 0.05388, 0.09008, 0.02888, 0.09008, 0.02888, 0.09008, 0.05388, 0.08696, 0.05388, 0.08696, 0.02888, 0.08696, 0.02888, 0.08696, 0.05388, 0.08383, 0.05388, 0.08383, 0.02888, 0.08383, 0.02888, 0.08383, 0.05388, 0.08071, 0.05388, 0.08071, 0.02888, 0.08071, 0.02888, 0.08071, 0.05388, 0.07758, 0.05388, 0.07758, 0.02888, 0.07758, 0.02888, 0.07758, 0.05388, 0.07446, 0.05388, 0.07446, 0.02888, 0.0853, 0.02746, 0.08071, 0.02838, 0.07612, 0.02746, 0.07222, 0.02486, 0.06962, 0.02097, 0.06871, 0.01638, 0.06962, 0.01178, 0.07222, 0.00789, 0.07612, 0.005289, 0.08071, 0.004375, 0.0853, 0.005289, 0.08919, 0.00789, 0.0918, 0.01178, 0.09271, 0.01638, 0.0918, 0.02097, 0.08919, 0.02486, 0.07446, 0.02888, 0.07446, 0.05388, 0.07133, 0.05388, 0.07133, 0.02888, 0.07133, 0.02888, 0.07133, 0.05388, 0.06821, 0.05388, 0.06821, 0.02888, 0.1057, 0.02838, 0.1103, 0.02746, 0.1142, 0.02486, 0.1168, 0.02097, 0.1177, 0.01638, 0.1168, 0.01178, 0.1142, 0.00789, 0.1103, 0.005289, 0.1057, 0.004375, 0.1011, 0.005289, 0.09722, 0.00789, 0.09462, 0.01178, 0.09371, 0.01638, 0.09462, 0.02097, 0.09722, 0.02486, 0.1011, 0.02746])
me_cylinder.materials.append(mat_buttons)
me_cylinder.use_remesh_fix_poles = True
me_cylinder.use_remesh_preserve_attributes = False
me_cylinder.use_mirror_vertex_groups = False
me_cylinder.update()
me_cylinder.normals_split_custom_set([tuple(v) for v in zip(*[iter([2.708e-07, 1.0, 0.0, 2.708e-07, 1.0, 0.0, 0.3827, 0.9239, 0.0, 0.3827, 0.9239, 0.0, 0.3827, 0.9239, 0.0, 0.3827, 0.9239, 0.0, 0.7071, 0.7071, 0.0, 0.7071, 0.7071, 0.0, 0.7071, 0.7071, 0.0, 0.7071, 0.7071, 0.0, 0.9239, 0.3827, 0.0, 0.9239, 0.3827, 0.0, 0.9239, 0.3827, 0.0, 0.9239, 0.3827, 0.0, 1.0, 0.0, 0.0, 1.0, 0.0, 0.0, 1.0, 0.0, 0.0, 1.0, 0.0, 0.0, 0.9239, -0.3827, 0.0, 0.9239, -0.3827, 0.0, 0.9239, -0.3827, 0.0, 0.9239, -0.3827, 0.0, 0.7071, -0.7071, 0.0, 0.7071, -0.7071, 0.0, 0.7071, -0.7071, 0.0, 0.7071, -0.7071, 0.0, 0.3827, -0.9239, 0.0, 0.3827, -0.9239, 0.0, 0.3827, -0.9239, 0.0, 0.3827, -0.9239, 0.0, 1.838e-07, -1.0, 0.0, 1.838e-07, -1.0, 0.0, 1.838e-07, -1.0, 0.0, 1.838e-07, -1.0, 0.0, -0.3827, -0.9239, 0.0, -0.3827, -0.9239, 0.0, -0.3827, -0.9239, 0.0, -0.3827, -0.9239, 0.0, -0.7071, -0.7071, 0.0, -0.7071, -0.7071, 0.0, -0.7071, -0.7071, 0.0, -0.7071, -0.7071, 0.0, -0.9239, -0.3827, 0.0, -0.9239, -0.3827, 0.0, -0.9239, -0.3827, 0.0, -0.9239, -0.3827, 0.0, -1.0, 0.0, 0.0, -1.0, 0.0, 0.0, -1.0, 0.0, 0.0, -1.0, 0.0, 0.0, -0.9239, 0.3827, 0.0, -0.9239, 0.3827, 0.0, -0.9239, 0.3827, 0.0, -0.9239, 0.3827, 0.0, -0.7071, 0.7071, 0.0, -0.7071, 0.7071, 0.0, -6.922e-08, 0.0, 1.0, -6.922e-08, 0.0, 1.0, -6.922e-08, 0.0, 1.0, -6.922e-08, 0.0, 1.0, -6.922e-08, 0.0, 1.0, -6.922e-08, 0.0, 1.0, -6.922e-08, 0.0, 1.0, -6.922e-08, 0.0, 1.0, -6.922e-08, 0.0, 1.0, -6.922e-08, 0.0, 1.0, -6.922e-08, 0.0, 1.0, -6.922e-08, 0.0, 1.0, -6.922e-08, 0.0, 1.0, -6.922e-08, 0.0, 1.0, -6.922e-08, 0.0, 1.0, -6.922e-08, 0.0, 1.0, -0.7071, 0.7071, 0.0, -0.7071, 0.7071, 0.0, -0.3827, 0.9239, 0.0, -0.3827, 0.9239, 0.0, -0.3827, 0.9239, 0.0, -0.3827, 0.9239, 0.0, 2.708e-07, 1.0, 0.0, 2.708e-07, 1.0, 0.0, 8.653e-09, 0.0, -1.0, 8.653e-09, 0.0, -1.0, 8.653e-09, 0.0, -1.0, 8.653e-09, 0.0, -1.0, 8.653e-09, 0.0, -1.0, 8.653e-09, 0.0, -1.0, 8.653e-09, 0.0, -1.0, 8.653e-09, 0.0, -1.0, 8.653e-09, 0.0, -1.0, 8.653e-09, 0.0, -1.0, 8.653e-09, 0.0, -1.0, 8.653e-09, 0.0, -1.0, 8.653e-09, 0.0, -1.0, 8.653e-09, 0.0, -1.0, 8.653e-09, 0.0, -1.0, 8.653e-09, 0.0, -1.0])] * 3)])
me_cylinder_004 = bpy.data.meshes.new('Cylinder.004')
me_cylinder_004.from_pydata([(-60.33, -63.1, -61.48), (-60.33, -60.33, -63.33), (-61.39, -62.89, -61.48), (-61.15, -62.29, -62.45), (-60.77, -61.39, -63.11), (-62.29, -62.29, -61.48), (-61.83, -61.83, -62.45), (-61.15, -61.15, -63.11), (-63.1, -61.48, -60.33), (-62.89, -61.39, -61.48), (-62.29, -61.15, -62.45), (-61.39, -60.77, -63.11), (-62.45, -60.33, -62.45), (-61.48, -60.33, -63.11), (-33.33, -57.33, -60.33), (-33.33, -57.56, -61.48), (-33.33, -58.21, -62.45), (-33.33, -59.19, -63.11), (-33.33, -60.33, -63.33), (-60.33, -61.48, -63.11), (-33.33, -61.48, -63.11), (-60.33, -62.45, -62.45), (-33.33, -62.45, -62.45), (-33.33, -63.1, -61.48), (-33.33, -63.33, -60.33), (-33.33, -63.1, -59.19), (-33.33, -62.45, -58.21), (-33.33, -61.48, -57.56), (-33.33, -60.33, -57.33), (-33.33, -59.19, -57.56), (-33.33, -58.21, -58.21), (-33.33, -57.56, -59.19), (-63.33, -60.33, -60.33), (-63.33, -33.33, -60.33), (-63.1, -60.33, -61.48), (-63.1, -33.33, -61.48), (-62.45, -33.33, -62.45), (-61.48, -33.33, -63.11), (-60.33, -33.33, -63.33), (-59.19, -33.33, -63.11), (-58.21, -33.33, -62.45), (-57.56, -33.33, -61.48), (-57.33, -33.33, -60.33), (-57.56, -33.33, -59.19), (-58.21, -33.33, -58.21), (-59.19, -33.33, -57.56), (-60.33, -33.33, -57.33), (-61.48, -33.33, -57.56), (-62.45, -33.33, -58.21), (-63.1, -33.33, -59.19), (-63.33, -60.33, -33.33), (-63.1, -59.19, -33.33), (-62.45, -58.21, -33.33), (-61.48, -57.56, -33.33), (-60.33, -57.33, -33.33), (-59.19, -57.56, -33.33), (-58.21, -58.21, -33.33), (-57.56, -59.19, -33.33), (-57.33, -60.33, -33.33), (-57.56, -61.48, -33.33), (-58.21, -62.45, -33.33), (-59.19, -63.1, -33.33), (-60.33, -63.33, -60.33), (-60.33, -63.33, -33.33), (-61.48, -63.1, -60.33), (-61.48, -63.1, -33.33), (-62.45, -62.45, -60.33), (-62.45, -62.45, -33.33), (-63.1, -61.48, -33.33), (-58.21, -62.45, -58.21), (-57.56, -59.19, -57.56), (-58.21, -58.21, -58.21), (-57.33, -60.33, -57.33), (-57.56, -61.48, -57.56), (-59.19, -63.1, -59.19), (-57.56, -57.56, -61.48), (-58.21, -58.21, -62.45), (-59.19, -59.19, -63.11), (-57.33, -57.33, -60.33), (-57.56, -57.56, -59.19), (-63.1, -59.19, -59.19), (-62.45, -58.21, -58.21), (-61.48, -57.56, -57.56), (-60.33, -57.33, -57.33), (-59.19, -57.56, -57.56)], [], [(66, 8, 9, 5), (2, 5, 6, 3), (3, 6, 7, 4), (4, 7, 1), (5, 9, 10, 6), (6, 10, 11, 7), (7, 11, 1), (32, 34, 9, 8), (34, 12, 10, 9), (12, 13, 11, 10), (13, 1, 11), (19, 4, 1), (64, 66, 5, 2), (0, 2, 3, 21), (21, 3, 4, 19), (78, 14, 15, 75), (75, 15, 16, 76), (76, 16, 17, 77), (77, 17, 18, 1), (1, 18, 20, 19), (19, 20, 22, 21), (21, 22, 23, 0), (0, 23, 24, 62), (62, 24, 25, 74), (74, 25, 26, 69), (69, 26, 27, 73), (73, 27, 28, 72), (72, 28, 29, 70), (70, 29, 30, 71), (15, 14, 31, 30, 29, 28, 27, 26, 25, 24, 23, 22, 20, 18, 17, 16), (71, 30, 31, 79), (79, 31, 14, 78), (32, 33, 35, 34), (34, 35, 36, 12), (12, 36, 37, 13), (13, 37, 38, 1), (1, 38, 39, 77), (77, 39, 40, 76), (76, 40, 41, 75), (75, 41, 42, 78), (78, 42, 43, 79), (79, 43, 44, 71), (71, 44, 45, 84), (84, 45, 46, 83), (83, 46, 47, 82), (82, 47, 48, 81), (35, 33, 49, 48, 47, 46, 45, 44, 43, 42, 41, 40, 39, 38, 37, 36), (81, 48, 49, 80), (80, 49, 33, 32), (32, 50, 51, 80), (80, 51, 52, 81), (81, 52, 53, 82), (82, 53, 54, 83), (83, 54, 55, 84), (84, 55, 56, 71), (71, 56, 57, 70), (70, 57, 58, 72), (72, 58, 59, 73), (73, 59, 60, 69), (69, 60, 61, 74), (74, 61, 63, 62), (62, 63, 65, 64), (64, 65, 67, 66), (51, 50, 68, 67, 65, 63, 61, 60, 59, 58, 57, 56, 55, 54, 53, 52), (66, 67, 68, 8), (8, 68, 50, 32), (62, 64, 2, 0)])
me_cylinder_004.polygons.foreach_set('use_smooth', [1, 1, 1, 1, 1, 1, 1, 1, 1, 1, 1, 1, 1, 1, 1, 1, 1, 1, 1, 1, 1, 1, 1, 1, 1, 1, 1, 1, 1, 0, 1, 1, 1, 1, 1, 1, 1, 1, 1, 1, 1, 1, 1, 1, 1, 1, 0, 1, 1, 1, 1, 1, 1, 1, 1, 1, 1, 1, 1, 1, 1, 1, 1, 0, 1, 1, 1])
_k = set([(14, 15), (14, 31), (15, 16), (16, 17), (17, 18), (18, 20), (20, 22), (22, 23), (23, 24), (24, 25), (25, 26), (26, 27), (27, 28), (28, 29), (29, 30), (30, 31), (33, 35), (33, 49), (35, 36), (36, 37), (37, 38), (38, 39), (39, 40), (40, 41), (41, 42), (42, 43), (43, 44), (44, 45), (45, 46), (46, 47), (47, 48), (48, 49), (50, 51), (50, 68), (51, 52), (52, 53), (53, 54), (54, 55), (55, 56), (56, 57), (57, 58), (58, 59), (59, 60), (60, 61), (61, 63), (63, 65), (65, 67), (67, 68)])
me_cylinder_004.attributes.new('sharp_edge', 'BOOLEAN', 'EDGE').data.foreach_set('value', [ (min(e.vertices), max(e.vertices)) in _k for e in me_cylinder_004.edges])
_uv = me_cylinder_004.uv_layers.new(name='UVMap')
_uv.uv.foreach_set('vector', [0.07326, 0.02758, 0.06999, 0.02758, 0.06999, 0.02106, 0.07326, 0.02106, 0.07652, 0.02106, 0.07326, 0.02106, 0.07326, 0.01454, 0.07652, 0.01454, 0.07652, 0.01454, 0.07326, 0.01454, 0.07326, 0.008016, 0.07652, 0.008016, 0.07652, 0.008016, 0.07326, 0.008016, 0.0757, 0.001493, 0.07326, 0.02106, 0.06999, 0.02106, 0.06999, 0.01454, 0.07326, 0.01454, 0.07326, 0.01454, 0.06999, 0.01454, 0.06999, 0.008016, 0.07326, 0.008016, 0.07326, 0.008016, 0.06999, 0.008016, 0.07244, 0.001493, 0.06673, 0.02758, 0.06673, 0.02106, 0.06999, 0.02106, 0.06999, 0.02758, 0.06673, 0.02106, 0.06673, 0.01454, 0.06999, 0.01454, 0.06999, 0.02106, 0.06673, 0.01454, 0.06673, 0.008016, 0.06999, 0.008016, 0.06999, 0.01454, 0.06673, 0.008016, 0.06918, 0.001493, 0.06999, 0.008016, 0.07978, 0.008016, 0.07652, 0.008016, 0.07896, 0.001493, 0.07652, 0.02758, 0.07326, 0.02758, 0.07326, 0.02106, 0.07652, 0.02106, 0.07978, 0.02106, 0.07652, 0.02106, 0.07652, 0.01454, 0.07978, 0.01454, 0.07978, 0.01454, 0.07652, 0.01454, 0.07652, 0.008016, 0.07978, 0.008016, 0.1189, 0.03048, 0.1189, 0.05367, 0.1157, 0.05367, 0.1157, 0.03026, 0.1157, 0.03026, 0.1157, 0.05367, 0.1124, 0.05367, 0.1124, 0.02963, 0.1124, 0.02963, 0.1124, 0.05367, 0.1091, 0.05367, 0.1091, 0.02869, 0.1091, 0.02869, 0.1091, 0.05367, 0.1059, 0.05367, 0.1059, 0.02758, 0.1059, 0.02758, 0.1059, 0.05367, 0.1026, 0.05367, 0.1026, 0.02758, 0.1026, 0.02758, 0.1026, 0.05367, 0.09935, 0.05367, 0.09935, 0.02758, 0.09935, 0.02758, 0.09935, 0.05367, 0.09608, 0.05367, 0.09608, 0.02758, 0.09608, 0.02758, 0.09608, 0.05367, 0.09282, 0.05367, 0.09282, 0.02758, 0.09282, 0.02758, 0.09282, 0.05367, 0.08956, 0.05367, 0.08956, 0.02869, 0.08956, 0.02869, 0.08956, 0.05367, 0.0863, 0.05367, 0.0863, 0.02963, 0.0863, 0.02963, 0.0863, 0.05367, 0.08304, 0.05367, 0.08304, 0.03026, 0.08304, 0.03026, 0.08304, 0.05367, 0.07978, 0.05367, 0.07978, 0.03048, 0.07978, 0.03048, 0.07978, 0.05367, 0.07652, 0.05367, 0.07652, 0.03026, 0.07652, 0.03026, 0.07652, 0.05367, 0.07326, 0.05367, 0.07326, 0.02963, 0.08457, 0.02611, 0.07978, 0.02706, 0.07499, 0.02611, 0.07092, 0.02339, 0.06821, 0.01933, 0.06725, 0.01454, 0.06821, 0.009746, 0.07092, 0.005683, 0.07499, 0.002968, 0.07978, 0.002015, 0.08457, 0.002968, 0.08863, 0.005683, 0.09135, 0.009746, 0.0923, 0.01454, 0.09135, 0.01933, 0.08863, 0.02339, 0.07326, 0.02963, 0.07326, 0.05367, 0.06999, 0.05367, 0.06999, 0.03026, 0.06999, 0.03026, 0.06999, 0.05367, 0.06673, 0.05367, 0.06673, 0.03048, 0.1189, 0.02758, 0.1189, 0.05367, 0.1157, 0.05367, 0.1157, 0.02758, 0.1157, 0.02758, 0.1157, 0.05367, 0.1124, 0.05367, 0.1124, 0.02758, 0.1124, 0.02758, 0.1124, 0.05367, 0.1091, 0.05367, 0.1091, 0.02758, 0.1091, 0.02758, 0.1091, 0.05367, 0.1059, 0.05367, 0.1059, 0.02758, 0.1059, 0.02758, 0.1059, 0.05367, 0.1026, 0.05367, 0.1026, 0.02869, 0.1026, 0.02869, 0.1026, 0.05367, 0.09935, 0.05367, 0.09935, 0.02963, 0.09935, 0.02963, 0.09935, 0.05367, 0.09608, 0.05367, 0.09608, 0.03026, 0.09608, 0.03026, 0.09608, 0.05367, 0.09282, 0.05367, 0.09282, 0.03048, 0.09282, 0.03048, 0.09282, 0.05367, 0.08956, 0.05367, 0.08956, 0.03026, 0.08956, 0.03026, 0.08956, 0.05367, 0.0863, 0.05367, 0.0863, 0.02963, 0.0863, 0.02963, 0.0863, 0.05367, 0.08304, 0.05367, 0.08304, 0.03026, 0.08304, 0.03026, 0.08304, 0.05367, 0.07978, 0.05367, 0.07978, 0.03048, 0.07978, 0.03048, 0.07978, 0.05367, 0.07652, 0.05367, 0.07652, 0.03026, 0.07652, 0.03026, 0.07652, 0.05367, 0.07326, 0.05367, 0.07326, 0.02963, 0.08457, 0.02611, 0.07978, 0.02706, 0.07499, 0.02611, 0.07092, 0.02339, 0.06821, 0.01933, 0.06725, 0.01454, 0.06821, 0.009746, 0.07092, 0.005683, 0.07499, 0.002968, 0.07978, 0.002015, 0.08457, 0.002968, 0.08863, 0.005683, 0.09135, 0.009746, 0.0923, 0.01454, 0.09135, 0.01933, 0.08863, 0.02339, 0.07326, 0.02963, 0.07326, 0.05367, 0.06999, 0.05367, 0.06999, 0.02869, 0.06999, 0.02869, 0.06999, 0.05367, 0.06673, 0.05367, 0.06673, 0.02758, 0.1189, 0.02758, 0.1189, 0.05367, 0.1157, 0.05367, 0.1157, 0.02869, 0.1157, 0.02869, 0.1157, 0.05367, 0.1124, 0.05367, 0.1124, 0.02963, 0.1124, 0.02963, 0.1124, 0.05367, 0.1091, 0.05367, 0.1091, 0.03026, 0.1091, 0.03026, 0.1091, 0.05367, 0.1059, 0.05367, 0.1059, 0.03048, 0.1059, 0.03048, 0.1059, 0.05367, 0.1026, 0.05367, 0.1026, 0.03026, 0.1026, 0.03026, 0.1026, 0.05367, 0.09935, 0.05367, 0.09935, 0.02963, 0.09935, 0.02963, 0.09935, 0.05367, 0.09608, 0.05367, 0.09608, 0.03026, 0.09608, 0.03026, 0.09608, 0.05367, 0.09282, 0.05367, 0.09282, 0.03048, 0.09282, 0.03048, 0.09282, 0.05367, 0.08956, 0.05367, 0.08956, 0.03026, 0.08956, 0.03026, 0.08956, 0.05367, 0.0863, 0.05367, 0.0863, 0.02963, 0.0863, 0.02963, 0.0863, 0.05367, 0.08304, 0.05367, 0.08304, 0.02869, 0.08304, 0.02869, 0.08304, 0.05367, 0.07978, 0.05367, 0.07978, 0.02758, 0.07978, 0.02758, 0.07978, 0.05367, 0.07652, 0.05367, 0.07652, 0.02758, 0.07652, 0.02758, 0.07652, 0.05367, 0.07326, 0.05367, 0.07326, 0.02758, 0.08457, 0.02611, 0.07978, 0.02706, 0.07499, 0.02611, 0.07092, 0.02339, 0.06821, 0.01933, 0.06725, 0.01454, 0.06821, 0.009746, 0.07092, 0.005683, 0.07499, 0.002968, 0.07978, 0.002015, 0.08457, 0.002968, 0.08863, 0.005683, 0.09135, 0.009746, 0.0923, 0.01454, 0.09135, 0.01933, 0.08863, 0.02339, 0.07326, 0.02758, 0.07326, 0.05367, 0.06999, 0.05367, 0.06999, 0.02758, 0.06999, 0.02758, 0.06999, 0.05367, 0.06673, 0.05367, 0.06673, 0.02758, 0.07978, 0.02758, 0.07652, 0.02758, 0.07652, 0.02106, 0.07978, 0.02106])
me_cylinder_004.materials.append(mat_buttons)
me_cylinder_004.use_remesh_fix_poles = True
me_cylinder_004.use_remesh_preserve_attributes = False
me_cylinder_004.use_mirror_vertex_groups = False
me_cylinder_004.update()
me_cylinder_004.normals_split_custom_set([tuple(v) for v in zip(*[iter([-0.7037, -0.7037, -0.09815, -0.9194, -0.3808, -0.09805, -0.8534, -0.3535, -0.3832, -0.6531, -0.6531, -0.3832, -0.3535, -0.8534, -0.3832, -0.6531, -0.6531, -0.3832, -0.4996, -0.4996, -0.7076, -0.2704, -0.6528, -0.7076, -0.2704, -0.6528, -0.7076, -0.4996, -0.4996, -0.7076, -0.2702, -0.2702, -0.9241, -0.1462, -0.3531, -0.9241, -0.1462, -0.3531, -0.9241, -0.2702, -0.2702, -0.9241, -0.06468, -0.06469, -0.9958, -0.6531, -0.6531, -0.3832, -0.8534, -0.3535, -0.3832, -0.6528, -0.2704, -0.7076, -0.4996, -0.4996, -0.7076, -0.4996, -0.4996, -0.7076, -0.6528, -0.2704, -0.7076, -0.3531, -0.1463, -0.9241, -0.2702, -0.2702, -0.9241, -0.2702, -0.2702, -0.9241, -0.3531, -0.1463, -0.9241, -0.06468, -0.06469, -0.9958, -0.9985, -0.03911, -0.03912, -0.92, -0.09075, -0.3814, -0.8534, -0.3535, -0.3832, -0.9194, -0.3808, -0.09805, -0.92, -0.09075, -0.3814, -0.7051, -0.06976, -0.7056, -0.6528, -0.2704, -0.7076, -0.8534, -0.3535, -0.3832, -0.7051, -0.06976, -0.7056, -0.3822, -0.03792, -0.9233, -0.3531, -0.1463, -0.9241, -0.6528, -0.2704, -0.7076, -0.3822, -0.03792, -0.9233, -0.06468, -0.06469, -0.9958, -0.3531, -0.1463, -0.9241, -0.03791, -0.3822, -0.9233, -0.1462, -0.3531, -0.9241, -0.06468, -0.06469, -0.9958, -0.3808, -0.9194, -0.0981, -0.7037, -0.7037, -0.09815, -0.6531, -0.6531, -0.3832, -0.3535, -0.8534, -0.3832, -0.09075, -0.92, -0.3814, -0.3535, -0.8534, -0.3832, -0.2704, -0.6528, -0.7076, -0.06976, -0.7051, -0.7056, -0.06976, -0.7051, -0.7056, -0.2704, -0.6528, -0.7076, -0.1462, -0.3531, -0.9241, -0.03791, -0.3822, -0.9233, 0.7071, 0.7071, -6.092e-09, 0.0, 1.0, 0.0, 0.0, 0.9239, -0.3827, 0.6101, 0.6101, -0.5054, 0.6101, 0.6101, -0.5054, 0.0, 0.9239, -0.3827, 0.0, 0.7071, -0.7071, 0.4082, 0.4082, -0.8165, 0.4082, 0.4082, -0.8165, 0.0, 0.7071, -0.7071, 0.0, 0.3827, -0.9239, 0.1988, 0.1988, -0.9597, 0.1988, 0.1988, -0.9597, 0.0, 0.3827, -0.9239, 0.0, -2.225e-07, -1.0, -0.06468, -0.06469, -0.9958, -0.06468, -0.06469, -0.9958, 0.0, -2.225e-07, -1.0, 0.0, -0.3827, -0.9239, -0.03791, -0.3822, -0.9233, -0.03791, -0.3822, -0.9233, 0.0, -0.3827, -0.9239, 0.0, -0.7071, -0.7071, -0.06976, -0.7051, -0.7056, -0.06976, -0.7051, -0.7056, 0.0, -0.7071, -0.7071, 0.0, -0.9239, -0.3827, -0.09075, -0.92, -0.3814, -0.09075, -0.92, -0.3814, 0.0, -0.9239, -0.3827, 0.0, -1.0, -2.225e-07, -0.03911, -0.9985, -0.03912, -0.03911, -0.9985, -0.03912, 0.0, -1.0, -2.225e-07, 0.0, -0.9239, 0.3827, 0.1987, -0.9597, 0.1988, 0.1987, -0.9597, 0.1988, 0.0, -0.9239, 0.3827, 0.0, -0.7071, 0.7071, 0.4083, -0.8165, 0.4082, 0.4083, -0.8165, 0.4082, 0.0, -0.7071, 0.7071, 0.0, -0.3827, 0.9239, 0.6101, -0.5054, 0.6101, 0.6101, -0.5054, 0.6101, 0.0, -0.3827, 0.9239, 0.0, 0.0, 1.0, 0.7071, 0.0, 0.7071, 0.7071, 0.0, 0.7071, 0.0, 0.0, 1.0, 0.0, 0.3827, 0.9239, 0.6101, 0.5054, 0.6101, 0.6101, 0.5054, 0.6101, 0.0, 0.3827, 0.9239, 0.0, 0.7071, 0.7071, 0.5774, 0.5774, 0.5774, 1.0, 0.0, 0.0, 1.0, 0.0, 0.0, 1.0, 0.0, 0.0, 1.0, 0.0, 0.0, 1.0, 0.0, 0.0, 1.0, 0.0, 0.0, 1.0, 0.0, 0.0, 1.0, 0.0, 0.0, 1.0, 0.0, 0.0, 1.0, 0.0, 0.0, 1.0, 0.0, 0.0, 1.0, 0.0, 0.0, 1.0, 0.0, 0.0, 1.0, 0.0, 0.0, 1.0, 0.0, 0.0, 1.0, 0.0, 0.0, 0.5774, 0.5774, 0.5774, 0.0, 0.7071, 0.7071, 0.0, 0.9239, 0.3827, 0.6102, 0.6101, 0.5054, 0.6102, 0.6101, 0.5054, 0.0, 0.9239, 0.3827, 0.0, 1.0, 0.0, 0.7071, 0.7071, -6.092e-09, -0.9985, -0.03911, -0.03912, -1.0, 0.0, 1.644e-07, -0.9239, 6.711e-08, -0.3827, -0.92, -0.09075, -0.3814, -0.92, -0.09075, -0.3814, -0.9239, 6.711e-08, -0.3827, -0.7071, 1.286e-07, -0.7071, -0.7051, -0.06976, -0.7056, -0.7051, -0.06976, -0.7056, -0.7071, 1.286e-07, -0.7071, -0.3827, 6.153e-08, -0.9239, -0.3822, -0.03792, -0.9233, -0.3822, -0.03792, -0.9233, -0.3827, 6.153e-08, -0.9239, -2.902e-07, 0.0, -1.0, -0.06468, -0.06469, -0.9958, -0.06468, -0.06469, -0.9958, -2.902e-07, 0.0, -1.0, 0.3827, 1.032e-07, -0.9239, 0.1988, 0.1988, -0.9597, 0.1988, 0.1988, -0.9597, 0.3827, 1.032e-07, -0.9239, 0.7071, 1.032e-07, -0.7071, 0.4082, 0.4082, -0.8165, 0.4082, 0.4082, -0.8165, 0.7071, 1.032e-07, -0.7071, 0.9239, 0.0, -0.3827, 0.6101, 0.6101, -0.5054, 0.6101, 0.6101, -0.5054, 0.9239, 0.0, -0.3827, 1.0, -7.74e-08, 0.0, 0.7071, 0.7071, -6.092e-09, 0.7071, 0.7071, -6.092e-09, 1.0, -7.74e-08, 0.0, 0.9239, -1.451e-07, 0.3827, 0.6102, 0.6101, 0.5054, 0.6102, 0.6101, 0.5054, 0.9239, -1.451e-07, 0.3827, 0.7071, -9.274e-08, 0.7071, 0.5774, 0.5774, 0.5774, 0.5774, 0.5774, 0.5774, 0.7071, -9.274e-08, 0.7071, 0.3827, -1.112e-07, 0.9239, 0.5054, 0.6101, 0.6101, 0.5054, 0.6101, 0.6101, 0.3827, -1.112e-07, 0.9239, 3.289e-07, -1.869e-07, 1.0, 2.315e-07, 0.7071, 0.7071, 2.315e-07, 0.7071, 0.7071, 3.289e-07, -1.869e-07, 1.0, -0.3827, -1.684e-07, 0.9239, -0.5054, 0.6101, 0.6101, -0.5054, 0.6101, 0.6101, -0.3827, -1.684e-07, 0.9239, -0.7071, -6.766e-08, 0.7071, -0.8165, 0.4082, 0.4082, 0.0, 1.0, 0.0, 0.0, 1.0, 0.0, 0.0, 1.0, 0.0, 0.0, 1.0, 0.0, 0.0, 1.0, 0.0, 0.0, 1.0, 0.0, 0.0, 1.0, 0.0, 0.0, 1.0, 0.0, 0.0, 1.0, 0.0, 0.0, 1.0, 0.0, 0.0, 1.0, 0.0, 0.0, 1.0, 0.0, 0.0, 1.0, 0.0, 0.0, 1.0, 0.0, 0.0, 1.0, 0.0, 0.0, 1.0, 0.0, -0.8165, 0.4082, 0.4082, -0.7071, -6.766e-08, 0.7071, -0.9239, 0.0, 0.3827, -0.9597, 0.1988, 0.1988, -0.9597, 0.1988, 0.1988, -0.9239, 0.0, 0.3827, -1.0, 0.0, 1.644e-07, -0.9985, -0.03911, -0.03912, -0.9985, -0.03911, -0.03912, -1.0, -2.515e-07, 0.0, -0.9239, 0.3827, 0.0, -0.9597, 0.1988, 0.1988, -0.9597, 0.1988, 0.1988, -0.9239, 0.3827, 0.0, -0.7071, 0.7071, 0.0, -0.8165, 0.4082, 0.4082, -0.8165, 0.4082, 0.4082, -0.7071, 0.7071, 0.0, -0.3827, 0.9239, 0.0, -0.5054, 0.6101, 0.6101, -0.5054, 0.6101, 0.6101, -0.3827, 0.9239, 0.0, 0.0, 1.0, 0.0, 2.315e-07, 0.7071, 0.7071, 2.315e-07, 0.7071, 0.7071, 0.0, 1.0, 0.0, 0.3827, 0.9239, 0.0, 0.5054, 0.6101, 0.6101, 0.5054, 0.6101, 0.6101, 0.3827, 0.9239, 0.0, 0.7071, 0.7071, 0.0, 0.5774, 0.5774, 0.5774, 0.5774, 0.5774, 0.5774, 0.7071, 0.7071, 0.0, 0.9239, 0.3827, 0.0, 0.6101, 0.5054, 0.6101, 0.6101, 0.5054, 0.6101, 0.9239, 0.3827, 0.0, 1.0, 0.0, 0.0, 0.7071, 0.0, 0.7071, 0.7071, 0.0, 0.7071, 1.0, 0.0, 0.0, 0.9239, -0.3827, 0.0, 0.6101, -0.5054, 0.6101, 0.6101, -0.5054, 0.6101, 0.9239, -0.3827, 0.0, 0.7071, -0.7071, 0.0, 0.4083, -0.8165, 0.4082, 0.4083, -0.8165, 0.4082, 0.7071, -0.7071, 0.0, 0.3827, -0.9239, 0.0, 0.1987, -0.9597, 0.1988, 0.1987, -0.9597, 0.1988, 0.3827, -0.9239, 0.0, -2.321e-07, -1.0, 1.292e-08, -0.03911, -0.9985, -0.03912, -0.03911, -0.9985, -0.03912, -2.321e-07, -1.0, 1.292e-08, -0.3827, -0.9239, 7.445e-08, -0.3808, -0.9194, -0.0981, -0.3808, -0.9194, -0.0981, -0.3827, -0.9239, 7.445e-08, -0.7071, -0.7071, 1.231e-07, -0.7037, -0.7037, -0.09815, 5.538e-07, 0.0, 1.0, 5.538e-07, 0.0, 1.0, 5.538e-07, 0.0, 1.0, 5.538e-07, 0.0, 1.0, 5.538e-07, 0.0, 1.0, 5.538e-07, 0.0, 1.0, 5.538e-07, 0.0, 1.0, 5.538e-07, 0.0, 1.0, 5.538e-07, 0.0, 1.0, 5.538e-07, 0.0, 1.0, 5.538e-07, 0.0, 1.0, 5.538e-07, 0.0, 1.0, 5.538e-07, 0.0, 1.0, 5.538e-07, 0.0, 1.0, 5.538e-07, 0.0, 1.0, 5.538e-07, 0.0, 1.0, -0.7037, -0.7037, -0.09815, -0.7071, -0.7071, 1.231e-07, -0.9239, -0.3827, 6.153e-08, -0.9194, -0.3808, -0.09805, -0.9194, -0.3808, -0.09805, -0.9239, -0.3827, 6.153e-08, -1.0, -2.515e-07, 0.0, -0.9985, -0.03911, -0.03912, -0.03911, -0.9985, -0.03912, -0.3808, -0.9194, -0.0981, -0.3535, -0.8534, -0.3832, -0.09075, -0.92, -0.3814])] * 3)])

# ---- objects
ob_bounds = bpy.data.objects.new('Bounds', me_cube_001)
ob_square_tick = bpy.data.objects.new('square_tick', me_cube)
ob_dot = bpy.data.objects.new('!_dot', me_icosphere)
ob_line = bpy.data.objects.new('!_line', me_cylinder)
ob_circle_tick = bpy.data.objects.new('circle_tick', me_cylinder_004)

# ---- transforms, parenting, visibility, modifiers, constraints
ob_bounds.location = (0.0, 0.0, 0.0)
ob_bounds.lineart.crease_threshold = 0.0
ob_square_tick.location = (0.0, 0.0, 0.0)
ob_square_tick.lock_rotations_4d = False
ob_square_tick.empty_display_type = 'ARROWS'
ob_square_tick.lineart.crease_threshold = 0.0
_m = ob_square_tick.modifiers.new('Mirror', 'MIRROR')
_m.use_axis = (True, True, True)
ob_dot.location = (0.0, 0.0, 0.0)
ob_dot.lineart.crease_threshold = 0.0
ob_line.location = (0.0, 0.0, 0.0)
ob_line.lineart.crease_threshold = 0.0
ob_circle_tick.location = (0.0, 0.0, 0.0)
ob_circle_tick.lineart.crease_threshold = 0.0
_m = ob_circle_tick.modifiers.new('Mirror', 'MIRROR')
_m.use_axis = (True, True, True)
_m.use_mirror_merge = False

# ---- collection membership
scene.collection.objects.link(ob_bounds)
scene.collection.objects.link(ob_square_tick)
col_error_marker.objects.link(ob_dot)
col_error_marker.objects.link(ob_line)
col_error_marker.objects.link(ob_circle_tick)

# ---- scene / render settings (as saved in the file)
scene.frame_start = 1; scene.frame_end = 250; scene.frame_set(1)
scene.render.engine = 'BLENDER_EEVEE_NEXT'
scene.cycles.use_denoising = False
scene.cycles.samples = 128
scene.cycles.sampling_pattern = 'TABULATED_SOBOL'
scene.cycles.use_adaptive_sampling = False
scene.cycles.use_light_tree = False
scene.view_settings.view_transform = 'Filmic'
bpy.context.view_layer.update()

# ---- added for rendering (the .blend has no active camera and no usable light): camera, sun
cam_auto = bpy.data.cameras.new('AutoCamera')
cam_auto.lens = 50.0
cam_auto.sensor_width = 36.0
cam_auto.clip_end = 3562.42
ob_auto_camera = bpy.data.objects.new('AutoCamera', cam_auto)
scene.collection.objects.link(ob_auto_camera)
ob_auto_camera.location = (202.988, -243.586, 162.39)
ob_auto_camera.rotation_euler = (1.09748, -7.21219e-08, 0.694738)
scene.camera = ob_auto_camera
light_auto_sun = bpy.data.lights.new('AutoSun', 'SUN')
light_auto_sun.energy = 3.0
light_auto_sun.angle = 0.0523599
ob_auto_sun = bpy.data.objects.new('AutoSun', light_auto_sun)
scene.collection.objects.link(ob_auto_sun)
ob_auto_sun.rotation_euler = (0.872665, 0.174533, 0.523599)
bpy.context.view_layer.update()

